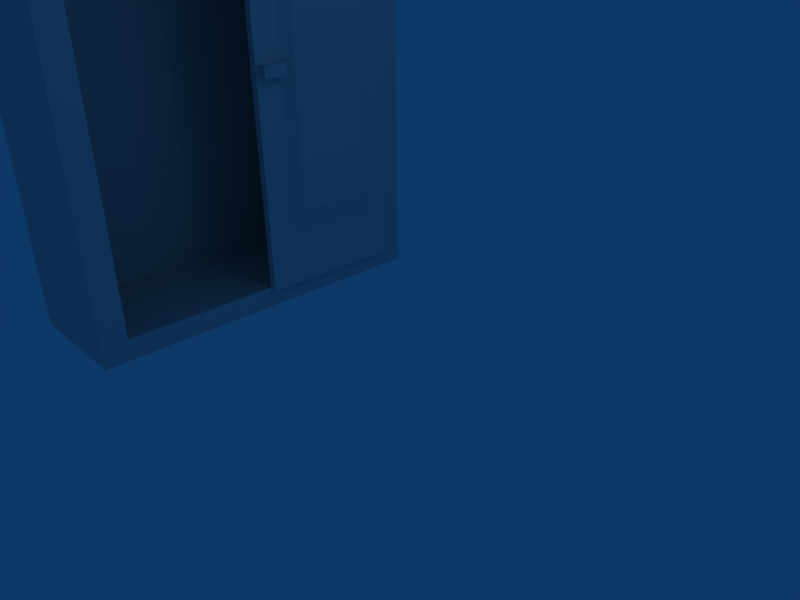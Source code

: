 # Source: cupboard.blend  (saved by Blender 2.41.0; exported with 4.5.12 LTS)
import bpy
from mathutils import Matrix  # noqa: F401  (used for matrix-valued properties, if any)

bpy.ops.wm.read_factory_settings(use_empty=True)
scene = bpy.context.scene
scene.name = 'Scene'

# ---- collections
col_collection_1 = bpy.data.collections.new('Collection 1'); scene.collection.children.link(col_collection_1)

# ---- world
world_world = bpy.data.worlds.new('World'); scene.world = world_world
world_world.color = (0.05656, 0.2208, 0.4)
world_world.use_sun_shadow = False
world_world.sun_shadow_jitter_overblur = 0.0
world_world.cycles.sampling_method = 'MANUAL'
world_world.cycles.sample_map_resolution = 256

# ---- cameras
cam_camera = bpy.data.cameras.new('Camera')
cam_camera.passepartout_alpha = 0.2
cam_camera.clip_end = 100.0
cam_camera.lens = 35.0
cam_camera.ortho_scale = 7.314
cam_camera.show_passepartout = False
cam_camera.show_safe_areas = True
cam_camera.dof.focus_distance = 0.0
cam_camera.dof.aperture_fstop = 128.0

# ---- lights
light_spot = bpy.data.lights.new('Spot', 'POINT')
light_spot.transmission_factor = 0.0
light_spot.cutoff_distance = 30.0
light_spot.energy = 100.0
light_spot.shadow_buffer_clip_start = 1.001
light_spot.shadow_soft_size = 1.0
light_spot.shadow_maximum_resolution = 0.006
light_spot.use_absolute_resolution = True
light_spot.cycles.use_multiple_importance_sampling = False

# ---- meshes
me_cube_004 = bpy.data.meshes.new('Cube.004')
me_cube_004.from_pydata([(4.954, -4.133, -1.0), (4.954, -4.322, -1.0), (4.765, -4.322, -1.0), (4.765, -4.133, -1.0), (4.954, -4.133, -0.5991), (4.954, -4.322, -0.5991), (4.765, -4.322, -0.5991), (4.765, -4.133, -0.5991)], [], [(0, 1, 2, 3), (4, 7, 6, 5), (0, 4, 5, 1), (1, 5, 6, 2), (2, 6, 7, 3), (4, 0, 3, 7)])
me_cube_004.use_remesh_preserve_volume = False
me_cube_004.use_remesh_preserve_attributes = False
me_cube_004.use_mirror_vertex_groups = False
me_cube_004.update()
me_cube_003 = bpy.data.meshes.new('Cube.003')
me_cube_003.from_pydata([(0.6636, 6.234, -5.554), (0.6636, 0.4989, -5.554), (0.4467, -0.07247, -5.777), (0.4467, 6.806, -5.777), (0.6636, 6.234, -3.689), (0.6636, 0.4989, -3.689), (0.4467, -0.07247, -3.466), (0.4467, 6.806, -3.466)], [], [(0, 1, 2, 3), (4, 7, 6, 5), (0, 4, 5, 1), (1, 5, 6, 2), (2, 6, 7, 3), (4, 0, 3, 7)])
me_cube_003.use_remesh_preserve_volume = False
me_cube_003.use_remesh_preserve_attributes = False
me_cube_003.use_mirror_vertex_groups = False
me_cube_003.update()
me_cube = bpy.data.meshes.new('Cube')
me_cube.from_pydata([(0.5821, 6.806, -5.987), (0.5821, -0.07247, -5.987), (0.4467, -0.07247, -5.987), (0.4467, 6.806, -5.987), (0.5821, 6.806, -3.466), (0.5821, -0.07247, -3.466), (0.4467, -0.07247, -3.466), (0.4467, 6.806, -3.466)], [], [(0, 1, 2, 3), (4, 7, 6, 5), (0, 4, 5, 1), (1, 5, 6, 2), (2, 6, 7, 3), (4, 0, 3, 7)])
me_cube.use_remesh_preserve_volume = False
me_cube.use_remesh_preserve_attributes = False
me_cube.use_mirror_vertex_groups = False
me_cube.update()
me_mesh = bpy.data.meshes.new('Mesh')
me_mesh.from_pydata([(0.9123, 3.777, -3.52), (0.9123, -3.876, -3.52), (-1.168, -3.876, -3.52), (-1.168, 3.777, -3.52), (0.9123, 3.777, 2.445), (-1.168, 3.777, 2.445), (-1.168, -3.876, 2.445), (0.9123, -3.876, 2.445), (-0.9687, 3.233, 2.018), (-0.9687, -3.521, 2.018), (-0.9687, -3.521, -3.04), (-0.9687, 3.233, -3.04), (0.9123, 3.233, -3.04), (0.9123, -3.521, -3.04), (0.9123, 3.233, 2.018), (0.9123, -3.521, 2.018)], [], [(0, 1, 2, 3), (4, 5, 6, 7), (1, 7, 6, 2), (2, 6, 5, 3), (4, 0, 3, 5), (8, 9, 10, 11), (1, 0, 12, 13), (10, 13, 12, 11), (0, 4, 14, 12), (8, 11, 12, 14), (7, 1, 13, 15), (10, 9, 15, 13), (4, 7, 15, 14), (8, 14, 15, 9)])
me_mesh.materials.append(None)
me_mesh.use_remesh_preserve_volume = False
me_mesh.use_remesh_preserve_attributes = False
me_mesh.use_mirror_vertex_groups = False
me_mesh.update()

# ---- objects
ob_cube_003 = bpy.data.objects.new('Cube.003', me_cube_004)
ob_cube_002 = bpy.data.objects.new('Cube.002', me_cube_003)
ob_cube_001 = bpy.data.objects.new('Cube.001', me_cube)
ob_cube = bpy.data.objects.new('Cube', me_mesh)
ob_lamp = bpy.data.objects.new('Lamp', light_spot)
ob_camera = bpy.data.objects.new('Camera', cam_camera)

# ---- transforms, parenting, visibility, modifiers, constraints
ob_cube_003.location = (-7.373, -0.5376, 5.224)
ob_cube_003.rotation_euler = (1.571, -0.0, -0.0)
ob_cube_003.lock_rotations_4d = False
ob_cube_003.empty_display_type = 'ARROWS'
ob_cube_003.color = (0.0, 0.0, 0.0, 1.0)
ob_cube_003.lineart.crease_threshold = 0.0
ob_cube_002.location = (-2.93, -2.043, -1.661)
ob_cube_002.rotation_euler = (1.571, -0.0, -0.0)
ob_cube_002.scale = (0.7269, 0.7269, 0.7269)
ob_cube_002.lock_rotations_4d = False
ob_cube_002.empty_display_type = 'ARROWS'
ob_cube_002.color = (0.0, 0.0, 0.0, 1.0)
ob_cube_002.lineart.crease_threshold = 0.0
ob_cube_001.location = (-3.187, -3.435, -2.549)
ob_cube_001.rotation_euler = (1.571, -0.0, -0.0)
ob_cube_001.lock_rotations_4d = False
ob_cube_001.empty_display_type = 'ARROWS'
ob_cube_001.color = (0.0, 0.0, 0.0, 1.0)
ob_cube_001.lineart.crease_threshold = 0.0
ob_cube.location = (-3.645, -0.5295, 0.9276)
ob_cube.rotation_euler = (1.571, -0.0, -0.0)
ob_cube.lock_rotations_4d = False
ob_cube.empty_display_type = 'ARROWS'
ob_cube.color = (0.0, 0.0, 0.0, 1.0)
ob_cube.lineart.crease_threshold = 0.0
ob_lamp.location = (4.076, 1.005, 5.904)
ob_lamp.rotation_euler = (0.6503, 0.05522, 1.866)
ob_lamp.lock_rotations_4d = False
ob_lamp.empty_display_type = 'ARROWS'
ob_lamp.color = (0.0, 0.0, 0.0, 0.0)
ob_lamp.lineart.crease_threshold = 0.0
ob_camera.location = (7.481, -6.508, 3.077)
ob_camera.rotation_euler = (1.109, 0.01082, 0.8149)
ob_camera.lock_rotations_4d = False
ob_camera.empty_display_type = 'ARROWS'
ob_camera.color = (0.0, 0.0, 0.0, 0.0)
ob_camera.display_type = 'WIRE'
ob_camera.lineart.crease_threshold = 0.0

# ---- collection membership
col_collection_1.objects.link(ob_cube_003)
col_collection_1.objects.link(ob_cube_002)
col_collection_1.objects.link(ob_cube_001)
col_collection_1.objects.link(ob_cube)
col_collection_1.objects.link(ob_lamp)
col_collection_1.objects.link(ob_camera)

# ---- scene / render settings (as saved in the file)
scene.camera = ob_camera
scene.frame_start = 1; scene.frame_end = 250; scene.frame_set(1)
scene.render.engine = 'BLENDER_EEVEE_NEXT'
scene.render.image_settings.file_format = 'JPEG'
scene.render.image_settings.color_mode = 'RGB'
scene.render.image_settings.compression = 90
scene.render.resolution_x = 800
scene.render.resolution_y = 600
scene.render.pixel_aspect_x = 100.0
scene.render.pixel_aspect_y = 100.0
scene.render.fps = 25
scene.render.dither_intensity = 0.0
scene.render.use_compositing = False
scene.render.use_sequencer = False
scene.render.bake_bias = 0.0
scene.render.use_stamp_time = False
scene.render.use_stamp_date = False
scene.render.use_stamp_frame = False
scene.render.use_stamp_camera = False
scene.render.use_stamp_scene = False
scene.render.use_stamp_filename = False
scene.render.use_stamp_render_time = False
scene.render.stamp_font_size = 0
scene.cycles.use_denoising = False
scene.cycles.samples = 10
scene.cycles.sampling_pattern = 'TABULATED_SOBOL'
scene.cycles.light_sampling_threshold = 0.0
scene.cycles.use_adaptive_sampling = False
scene.cycles.use_light_tree = False
scene.cycles.blur_glossy = 0.0
scene.cycles.volume_bounces = 1
scene.cycles.pixel_filter_type = 'GAUSSIAN'
scene.cycles.sample_clamp_indirect = 0.0
scene.view_settings.view_transform = 'Raw'
bpy.context.view_layer.update()
